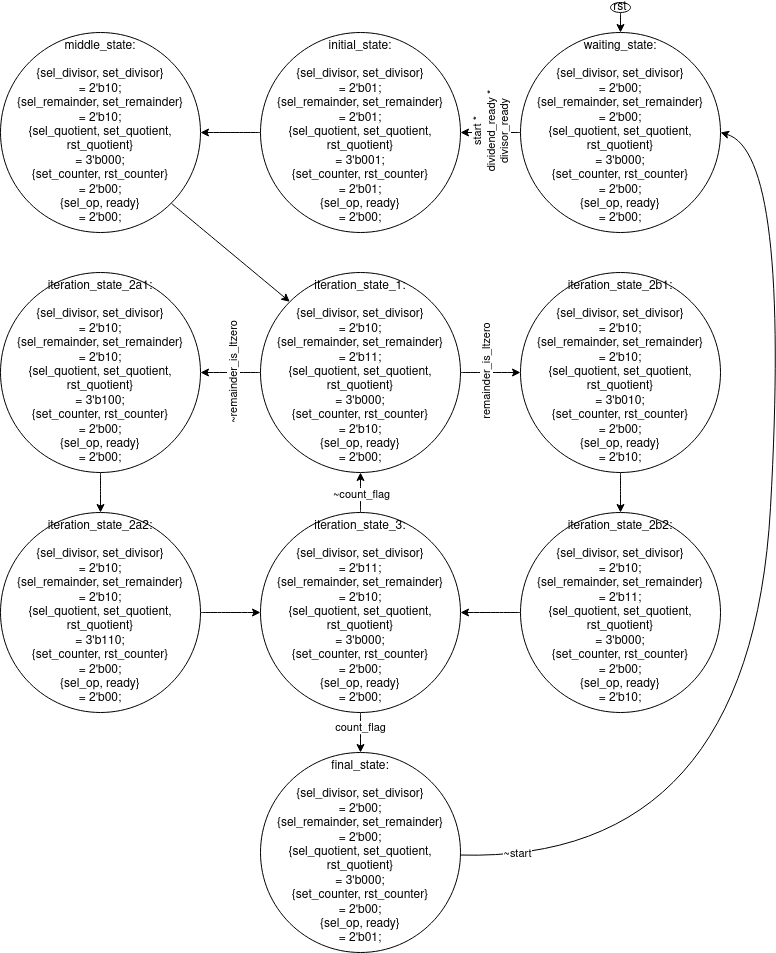

The diagram above was exported from draw.io. Its source (the exported page's mxGraphModel, read from the mxfile embedded in the PNG):
<mxGraphModel dx="-7632" dy="508" grid="1" gridSize="10" guides="1" tooltips="1" connect="1" arrows="1" fold="1" page="1" pageScale="1" pageWidth="850" pageHeight="1100" math="0" shadow="0">
  <root>
    <mxCell id="0" />
    <mxCell id="1" parent="0" />
    <mxCell id="DbzIW9koAOQDJCeZWZQ8-23" style="edgeStyle=none;curved=1;orthogonalLoop=1;jettySize=auto;html=1;entryX=1;entryY=0.5;entryDx=0;entryDy=0;" parent="1" source="DbzIW9koAOQDJCeZWZQ8-2" target="DbzIW9koAOQDJCeZWZQ8-3" edge="1">
      <mxGeometry relative="1" as="geometry" />
    </mxCell>
    <mxCell id="DbzIW9koAOQDJCeZWZQ8-28" value="&lt;div&gt;start *&lt;/div&gt;&lt;div&gt;dividend_ready *&lt;/div&gt;&lt;div&gt;divisor_ready&lt;/div&gt;" style="edgeLabel;html=1;align=center;verticalAlign=middle;resizable=0;points=[];horizontal=0;" parent="DbzIW9koAOQDJCeZWZQ8-23" vertex="1" connectable="0">
      <mxGeometry x="-0.1133" relative="1" as="geometry">
        <mxPoint x="-3" as="offset" />
      </mxGeometry>
    </mxCell>
    <mxCell id="DbzIW9koAOQDJCeZWZQ8-2" value="&lt;div align=&quot;center&quot;&gt;waiting_state:&lt;/div&gt;&lt;div align=&quot;center&quot;&gt;&lt;br&gt;&lt;/div&gt;&lt;div align=&quot;center&quot;&gt;{sel_divisor, set_divisor}&lt;/div&gt;&lt;div align=&quot;center&quot;&gt;= 2'b00;&lt;br&gt;&lt;/div&gt;&lt;div align=&quot;center&quot;&gt;{sel_remainder, set_remainder}&lt;/div&gt;&lt;div align=&quot;center&quot;&gt;= 2'b00;&lt;br&gt;&lt;/div&gt;&lt;div align=&quot;center&quot;&gt;{sel_quotient, set_quotient, rst_quotient}&lt;/div&gt;&lt;div align=&quot;center&quot;&gt;= 3'b000;&lt;br&gt;&lt;/div&gt;&lt;div align=&quot;center&quot;&gt;{set_counter, rst_counter}&lt;/div&gt;&lt;div align=&quot;center&quot;&gt;= 2'b00;&lt;br&gt;&lt;/div&gt;&lt;div align=&quot;center&quot;&gt;{sel_op, ready}&lt;/div&gt;&lt;div align=&quot;center&quot;&gt;= 2'b00;&lt;br&gt;&lt;/div&gt;" style="ellipse;whiteSpace=wrap;html=1;aspect=fixed;align=center;" parent="1" vertex="1">
      <mxGeometry x="9080" y="40" width="200" height="200" as="geometry" />
    </mxCell>
    <mxCell id="DbzIW9koAOQDJCeZWZQ8-24" style="edgeStyle=none;curved=1;orthogonalLoop=1;jettySize=auto;html=1;entryX=1;entryY=0.5;entryDx=0;entryDy=0;" parent="1" source="DbzIW9koAOQDJCeZWZQ8-3" target="DbzIW9koAOQDJCeZWZQ8-4" edge="1">
      <mxGeometry relative="1" as="geometry" />
    </mxCell>
    <mxCell id="DbzIW9koAOQDJCeZWZQ8-3" value="&lt;div align=&quot;center&quot;&gt;initial_state:&lt;/div&gt;&lt;div align=&quot;center&quot;&gt;&lt;br&gt;&lt;/div&gt;&lt;div align=&quot;center&quot;&gt;{sel_divisor, set_divisor}&lt;/div&gt;&lt;div align=&quot;center&quot;&gt;= 2'b01;&lt;br&gt;&lt;/div&gt;&lt;div align=&quot;center&quot;&gt;{sel_remainder, set_remainder}&lt;/div&gt;&lt;div align=&quot;center&quot;&gt;= 2'b01;&lt;br&gt;&lt;/div&gt;&lt;div align=&quot;center&quot;&gt;{sel_quotient, set_quotient, rst_quotient}&lt;/div&gt;&lt;div align=&quot;center&quot;&gt;= 3'b001;&lt;br&gt;&lt;/div&gt;&lt;div align=&quot;center&quot;&gt;{set_counter, rst_counter}&lt;/div&gt;&lt;div align=&quot;center&quot;&gt;= 2'b01;&lt;br&gt;&lt;/div&gt;&lt;div align=&quot;center&quot;&gt;{sel_op, ready}&lt;/div&gt;&lt;div align=&quot;center&quot;&gt;= 2'b00;&lt;br&gt;&lt;/div&gt;" style="ellipse;whiteSpace=wrap;html=1;aspect=fixed;align=center;" parent="1" vertex="1">
      <mxGeometry x="8820" y="40" width="200" height="200" as="geometry" />
    </mxCell>
    <mxCell id="DbzIW9koAOQDJCeZWZQ8-25" style="edgeStyle=none;curved=1;orthogonalLoop=1;jettySize=auto;html=1;exitX=1;exitY=1;exitDx=0;exitDy=0;entryX=0;entryY=0;entryDx=0;entryDy=0;" parent="1" source="DbzIW9koAOQDJCeZWZQ8-4" target="DbzIW9koAOQDJCeZWZQ8-6" edge="1">
      <mxGeometry relative="1" as="geometry" />
    </mxCell>
    <mxCell id="DbzIW9koAOQDJCeZWZQ8-4" value="&lt;div align=&quot;center&quot;&gt;middle_state:&lt;/div&gt;&lt;div align=&quot;center&quot;&gt;&lt;br&gt;&lt;/div&gt;&lt;div align=&quot;center&quot;&gt;{sel_divisor, set_divisor}&lt;/div&gt;&lt;div align=&quot;center&quot;&gt;= 2'b10;&lt;br&gt;&lt;/div&gt;&lt;div align=&quot;center&quot;&gt;{sel_remainder, set_remainder}&lt;/div&gt;&lt;div align=&quot;center&quot;&gt;= 2'b10;&lt;br&gt;&lt;/div&gt;&lt;div align=&quot;center&quot;&gt;{sel_quotient, set_quotient, rst_quotient}&lt;/div&gt;&lt;div align=&quot;center&quot;&gt;= 3'b000;&lt;br&gt;&lt;/div&gt;&lt;div align=&quot;center&quot;&gt;{set_counter, rst_counter}&lt;/div&gt;&lt;div align=&quot;center&quot;&gt;= 2'b00;&lt;br&gt;&lt;/div&gt;&lt;div align=&quot;center&quot;&gt;{sel_op, ready}&lt;/div&gt;&lt;div align=&quot;center&quot;&gt;= 2'b00;&lt;br&gt;&lt;/div&gt;" style="ellipse;whiteSpace=wrap;html=1;aspect=fixed;align=center;" parent="1" vertex="1">
      <mxGeometry x="8560" y="40" width="200" height="200" as="geometry" />
    </mxCell>
    <mxCell id="DbzIW9koAOQDJCeZWZQ8-20" style="edgeStyle=none;curved=1;orthogonalLoop=1;jettySize=auto;html=1;entryX=0.5;entryY=0;entryDx=0;entryDy=0;" parent="1" source="DbzIW9koAOQDJCeZWZQ8-5" target="DbzIW9koAOQDJCeZWZQ8-8" edge="1">
      <mxGeometry relative="1" as="geometry" />
    </mxCell>
    <mxCell id="DbzIW9koAOQDJCeZWZQ8-5" value="&lt;div align=&quot;center&quot;&gt;iteration_state_2b1:&lt;/div&gt;&lt;div align=&quot;center&quot;&gt;&lt;br&gt;&lt;/div&gt;&lt;div align=&quot;center&quot;&gt;{sel_divisor, set_divisor}&lt;/div&gt;&lt;div align=&quot;center&quot;&gt;= 2'b10;&lt;br&gt;&lt;/div&gt;&lt;div align=&quot;center&quot;&gt;{sel_remainder, set_remainder}&lt;/div&gt;&lt;div align=&quot;center&quot;&gt;= 2'b10;&lt;br&gt;&lt;/div&gt;&lt;div align=&quot;center&quot;&gt;{sel_quotient, set_quotient, rst_quotient}&lt;/div&gt;&lt;div align=&quot;center&quot;&gt;= 3'b010;&lt;br&gt;&lt;/div&gt;&lt;div align=&quot;center&quot;&gt;{set_counter, rst_counter}&lt;/div&gt;&lt;div align=&quot;center&quot;&gt;= 2'b00;&lt;br&gt;&lt;/div&gt;&lt;div align=&quot;center&quot;&gt;{sel_op, ready}&lt;/div&gt;&lt;div align=&quot;center&quot;&gt;= 2'b10;&lt;br&gt;&lt;/div&gt;" style="ellipse;whiteSpace=wrap;html=1;aspect=fixed;align=center;" parent="1" vertex="1">
      <mxGeometry x="9080" y="280" width="200" height="200" as="geometry" />
    </mxCell>
    <mxCell id="DbzIW9koAOQDJCeZWZQ8-15" style="edgeStyle=none;curved=1;orthogonalLoop=1;jettySize=auto;html=1;entryX=1;entryY=0.5;entryDx=0;entryDy=0;" parent="1" source="DbzIW9koAOQDJCeZWZQ8-6" target="DbzIW9koAOQDJCeZWZQ8-7" edge="1">
      <mxGeometry relative="1" as="geometry" />
    </mxCell>
    <mxCell id="DbzIW9koAOQDJCeZWZQ8-31" value="~remainder_is_ltzero" style="edgeLabel;html=1;align=center;verticalAlign=middle;resizable=0;points=[];horizontal=0;" parent="DbzIW9koAOQDJCeZWZQ8-15" vertex="1" connectable="0">
      <mxGeometry x="-0.0829" y="1" relative="1" as="geometry">
        <mxPoint as="offset" />
      </mxGeometry>
    </mxCell>
    <mxCell id="DbzIW9koAOQDJCeZWZQ8-22" style="edgeStyle=none;curved=1;orthogonalLoop=1;jettySize=auto;html=1;entryX=0;entryY=0.5;entryDx=0;entryDy=0;" parent="1" source="DbzIW9koAOQDJCeZWZQ8-6" target="DbzIW9koAOQDJCeZWZQ8-5" edge="1">
      <mxGeometry relative="1" as="geometry" />
    </mxCell>
    <mxCell id="DbzIW9koAOQDJCeZWZQ8-30" value="remainder_is_ltzero" style="edgeLabel;html=1;align=center;verticalAlign=middle;resizable=0;points=[];horizontal=0;" parent="DbzIW9koAOQDJCeZWZQ8-22" vertex="1" connectable="0">
      <mxGeometry x="-0.1571" relative="1" as="geometry">
        <mxPoint as="offset" />
      </mxGeometry>
    </mxCell>
    <mxCell id="DbzIW9koAOQDJCeZWZQ8-6" value="&lt;div align=&quot;center&quot;&gt;iteration_state_1:&lt;/div&gt;&lt;div align=&quot;center&quot;&gt;&lt;br&gt;&lt;/div&gt;&lt;div align=&quot;center&quot;&gt;{sel_divisor, set_divisor}&lt;/div&gt;&lt;div align=&quot;center&quot;&gt;= 2'b10;&lt;br&gt;&lt;/div&gt;&lt;div align=&quot;center&quot;&gt;{sel_remainder, set_remainder}&lt;/div&gt;&lt;div align=&quot;center&quot;&gt;= 2'b11;&lt;br&gt;&lt;/div&gt;&lt;div align=&quot;center&quot;&gt;{sel_quotient, set_quotient, rst_quotient}&lt;/div&gt;&lt;div align=&quot;center&quot;&gt;= 3'b000;&lt;br&gt;&lt;/div&gt;&lt;div align=&quot;center&quot;&gt;{set_counter, rst_counter}&lt;/div&gt;&lt;div align=&quot;center&quot;&gt;= 2'b10;&lt;br&gt;&lt;/div&gt;&lt;div align=&quot;center&quot;&gt;{sel_op, ready}&lt;/div&gt;&lt;div align=&quot;center&quot;&gt;= 2'b00;&lt;br&gt;&lt;/div&gt;" style="ellipse;whiteSpace=wrap;html=1;aspect=fixed;align=center;" parent="1" vertex="1">
      <mxGeometry x="8820" y="280" width="200" height="200" as="geometry" />
    </mxCell>
    <mxCell id="DbzIW9koAOQDJCeZWZQ8-16" style="edgeStyle=none;curved=1;orthogonalLoop=1;jettySize=auto;html=1;entryX=0.5;entryY=0;entryDx=0;entryDy=0;" parent="1" source="DbzIW9koAOQDJCeZWZQ8-7" target="DbzIW9koAOQDJCeZWZQ8-10" edge="1">
      <mxGeometry relative="1" as="geometry" />
    </mxCell>
    <mxCell id="DbzIW9koAOQDJCeZWZQ8-7" value="&lt;div align=&quot;center&quot;&gt;iteration_state_2a1:&lt;/div&gt;&lt;div align=&quot;center&quot;&gt;&lt;br&gt;&lt;/div&gt;&lt;div align=&quot;center&quot;&gt;{sel_divisor, set_divisor}&lt;/div&gt;&lt;div align=&quot;center&quot;&gt;= 2'b10;&lt;br&gt;&lt;/div&gt;&lt;div align=&quot;center&quot;&gt;{sel_remainder, set_remainder}&lt;/div&gt;&lt;div align=&quot;center&quot;&gt;= 2'b10;&lt;br&gt;&lt;/div&gt;&lt;div align=&quot;center&quot;&gt;{sel_quotient, set_quotient, rst_quotient}&lt;/div&gt;&lt;div align=&quot;center&quot;&gt;= 3'b100;&lt;br&gt;&lt;/div&gt;&lt;div align=&quot;center&quot;&gt;{set_counter, rst_counter}&lt;/div&gt;&lt;div align=&quot;center&quot;&gt;= 2'b00;&lt;br&gt;&lt;/div&gt;&lt;div align=&quot;center&quot;&gt;{sel_op, ready}&lt;/div&gt;&lt;div align=&quot;center&quot;&gt;= 2'b00;&lt;br&gt;&lt;/div&gt;" style="ellipse;whiteSpace=wrap;html=1;aspect=fixed;align=center;" parent="1" vertex="1">
      <mxGeometry x="8560" y="280" width="200" height="200" as="geometry" />
    </mxCell>
    <mxCell id="DbzIW9koAOQDJCeZWZQ8-19" style="edgeStyle=none;curved=1;orthogonalLoop=1;jettySize=auto;html=1;entryX=1;entryY=0.5;entryDx=0;entryDy=0;" parent="1" source="DbzIW9koAOQDJCeZWZQ8-8" target="DbzIW9koAOQDJCeZWZQ8-9" edge="1">
      <mxGeometry relative="1" as="geometry" />
    </mxCell>
    <mxCell id="DbzIW9koAOQDJCeZWZQ8-8" value="&lt;div align=&quot;center&quot;&gt;iteration_state_2b2:&lt;/div&gt;&lt;div align=&quot;center&quot;&gt;&lt;br&gt;&lt;/div&gt;&lt;div align=&quot;center&quot;&gt;{sel_divisor, set_divisor}&lt;/div&gt;&lt;div align=&quot;center&quot;&gt;= 2'b10;&lt;br&gt;&lt;/div&gt;&lt;div align=&quot;center&quot;&gt;{sel_remainder, set_remainder}&lt;/div&gt;&lt;div align=&quot;center&quot;&gt;= 2'b11;&lt;br&gt;&lt;/div&gt;&lt;div align=&quot;center&quot;&gt;{sel_quotient, set_quotient, rst_quotient}&lt;/div&gt;&lt;div align=&quot;center&quot;&gt;= 3'b000;&lt;br&gt;&lt;/div&gt;&lt;div align=&quot;center&quot;&gt;{set_counter, rst_counter}&lt;/div&gt;&lt;div align=&quot;center&quot;&gt;= 2'b00;&lt;br&gt;&lt;/div&gt;&lt;div align=&quot;center&quot;&gt;{sel_op, ready}&lt;/div&gt;&lt;div align=&quot;center&quot;&gt;= 2'b10;&lt;br&gt;&lt;/div&gt;" style="ellipse;whiteSpace=wrap;html=1;aspect=fixed;align=center;" parent="1" vertex="1">
      <mxGeometry x="9080" y="520" width="200" height="200" as="geometry" />
    </mxCell>
    <mxCell id="DbzIW9koAOQDJCeZWZQ8-13" style="edgeStyle=none;curved=1;orthogonalLoop=1;jettySize=auto;html=1;entryX=0.5;entryY=0;entryDx=0;entryDy=0;" parent="1" source="DbzIW9koAOQDJCeZWZQ8-9" target="DbzIW9koAOQDJCeZWZQ8-11" edge="1">
      <mxGeometry relative="1" as="geometry" />
    </mxCell>
    <mxCell id="DbzIW9koAOQDJCeZWZQ8-32" value="count_flag" style="edgeLabel;html=1;align=center;verticalAlign=middle;resizable=0;points=[];" parent="DbzIW9koAOQDJCeZWZQ8-13" vertex="1" connectable="0">
      <mxGeometry x="-0.3238" y="-1" relative="1" as="geometry">
        <mxPoint as="offset" />
      </mxGeometry>
    </mxCell>
    <mxCell id="DbzIW9koAOQDJCeZWZQ8-14" style="edgeStyle=none;curved=1;orthogonalLoop=1;jettySize=auto;html=1;entryX=0.5;entryY=1;entryDx=0;entryDy=0;" parent="1" source="DbzIW9koAOQDJCeZWZQ8-9" target="DbzIW9koAOQDJCeZWZQ8-6" edge="1">
      <mxGeometry relative="1" as="geometry" />
    </mxCell>
    <mxCell id="DbzIW9koAOQDJCeZWZQ8-33" value="~count_flag" style="edgeLabel;html=1;align=center;verticalAlign=middle;resizable=0;points=[];" parent="DbzIW9koAOQDJCeZWZQ8-14" vertex="1" connectable="0">
      <mxGeometry x="0.3714" relative="1" as="geometry">
        <mxPoint y="8" as="offset" />
      </mxGeometry>
    </mxCell>
    <mxCell id="DbzIW9koAOQDJCeZWZQ8-9" value="&lt;div align=&quot;center&quot;&gt;iteration_state_3:&lt;/div&gt;&lt;div align=&quot;center&quot;&gt;&lt;br&gt;&lt;/div&gt;&lt;div align=&quot;center&quot;&gt;{sel_divisor, set_divisor}&lt;/div&gt;&lt;div align=&quot;center&quot;&gt;= 2'b11;&lt;br&gt;&lt;/div&gt;&lt;div align=&quot;center&quot;&gt;{sel_remainder, set_remainder}&lt;/div&gt;&lt;div align=&quot;center&quot;&gt;= 2'b10;&lt;br&gt;&lt;/div&gt;&lt;div align=&quot;center&quot;&gt;{sel_quotient, set_quotient, rst_quotient}&lt;/div&gt;&lt;div align=&quot;center&quot;&gt;= 3'b000;&lt;br&gt;&lt;/div&gt;&lt;div align=&quot;center&quot;&gt;{set_counter, rst_counter}&lt;/div&gt;&lt;div align=&quot;center&quot;&gt;= 2'b00;&lt;br&gt;&lt;/div&gt;&lt;div align=&quot;center&quot;&gt;{sel_op, ready}&lt;/div&gt;&lt;div align=&quot;center&quot;&gt;= 2'b00;&lt;br&gt;&lt;/div&gt;" style="ellipse;whiteSpace=wrap;html=1;aspect=fixed;align=center;" parent="1" vertex="1">
      <mxGeometry x="8820" y="520" width="200" height="200" as="geometry" />
    </mxCell>
    <mxCell id="DbzIW9koAOQDJCeZWZQ8-17" style="edgeStyle=none;curved=1;orthogonalLoop=1;jettySize=auto;html=1;entryX=0;entryY=0.5;entryDx=0;entryDy=0;" parent="1" source="DbzIW9koAOQDJCeZWZQ8-10" target="DbzIW9koAOQDJCeZWZQ8-9" edge="1">
      <mxGeometry relative="1" as="geometry" />
    </mxCell>
    <mxCell id="DbzIW9koAOQDJCeZWZQ8-10" value="&lt;div align=&quot;center&quot;&gt;iteration_state_2a2:&lt;/div&gt;&lt;div align=&quot;center&quot;&gt;&lt;br&gt;&lt;/div&gt;&lt;div align=&quot;center&quot;&gt;{sel_divisor, set_divisor}&lt;/div&gt;&lt;div align=&quot;center&quot;&gt;= 2'b10;&lt;br&gt;&lt;/div&gt;&lt;div align=&quot;center&quot;&gt;{sel_remainder, set_remainder}&lt;/div&gt;&lt;div align=&quot;center&quot;&gt;= 2'b10;&lt;br&gt;&lt;/div&gt;&lt;div align=&quot;center&quot;&gt;{sel_quotient, set_quotient, rst_quotient}&lt;/div&gt;&lt;div align=&quot;center&quot;&gt;= 3'b110;&lt;br&gt;&lt;/div&gt;&lt;div align=&quot;center&quot;&gt;{set_counter, rst_counter}&lt;/div&gt;&lt;div align=&quot;center&quot;&gt;= 2'b00;&lt;br&gt;&lt;/div&gt;&lt;div align=&quot;center&quot;&gt;{sel_op, ready}&lt;/div&gt;&lt;div align=&quot;center&quot;&gt;= 2'b00;&lt;br&gt;&lt;/div&gt;" style="ellipse;whiteSpace=wrap;html=1;aspect=fixed;align=center;" parent="1" vertex="1">
      <mxGeometry x="8560" y="520" width="200" height="200" as="geometry" />
    </mxCell>
    <mxCell id="DbzIW9koAOQDJCeZWZQ8-12" style="edgeStyle=none;curved=1;orthogonalLoop=1;jettySize=auto;html=1;entryX=1;entryY=0.5;entryDx=0;entryDy=0;" parent="1" source="DbzIW9koAOQDJCeZWZQ8-11" target="DbzIW9koAOQDJCeZWZQ8-2" edge="1">
      <mxGeometry relative="1" as="geometry">
        <Array as="points">
          <mxPoint x="9310" y="870" />
          <mxPoint x="9350" y="160" />
        </Array>
      </mxGeometry>
    </mxCell>
    <mxCell id="DbzIW9koAOQDJCeZWZQ8-34" value="~start" style="edgeLabel;html=1;align=center;verticalAlign=middle;resizable=0;points=[];" parent="DbzIW9koAOQDJCeZWZQ8-12" vertex="1" connectable="0">
      <mxGeometry x="-0.8963" y="4" relative="1" as="geometry">
        <mxPoint as="offset" />
      </mxGeometry>
    </mxCell>
    <mxCell id="DbzIW9koAOQDJCeZWZQ8-11" value="&lt;div align=&quot;center&quot;&gt;final_state:&lt;/div&gt;&lt;div align=&quot;center&quot;&gt;&lt;br&gt;&lt;/div&gt;&lt;div align=&quot;center&quot;&gt;{sel_divisor, set_divisor}&lt;/div&gt;&lt;div align=&quot;center&quot;&gt;= 2'b00;&lt;br&gt;&lt;/div&gt;&lt;div align=&quot;center&quot;&gt;{sel_remainder, set_remainder}&lt;/div&gt;&lt;div align=&quot;center&quot;&gt;= 2'b00;&lt;br&gt;&lt;/div&gt;&lt;div align=&quot;center&quot;&gt;{sel_quotient, set_quotient, rst_quotient}&lt;/div&gt;&lt;div align=&quot;center&quot;&gt;= 3'b000;&lt;br&gt;&lt;/div&gt;&lt;div align=&quot;center&quot;&gt;{set_counter, rst_counter}&lt;/div&gt;&lt;div align=&quot;center&quot;&gt;= 2'b00;&lt;br&gt;&lt;/div&gt;&lt;div align=&quot;center&quot;&gt;{sel_op, ready}&lt;/div&gt;&lt;div align=&quot;center&quot;&gt;= 2'b01;&lt;br&gt;&lt;/div&gt;" style="ellipse;whiteSpace=wrap;html=1;aspect=fixed;align=center;" parent="1" vertex="1">
      <mxGeometry x="8820" y="760" width="200" height="200" as="geometry" />
    </mxCell>
    <mxCell id="DbzIW9koAOQDJCeZWZQ8-27" style="edgeStyle=none;curved=1;orthogonalLoop=1;jettySize=auto;html=1;entryX=0.5;entryY=0;entryDx=0;entryDy=0;" parent="1" source="DbzIW9koAOQDJCeZWZQ8-26" target="DbzIW9koAOQDJCeZWZQ8-2" edge="1">
      <mxGeometry relative="1" as="geometry" />
    </mxCell>
    <mxCell id="DbzIW9koAOQDJCeZWZQ8-26" value="rst" style="ellipse;whiteSpace=wrap;html=1;align=center;" parent="1" vertex="1">
      <mxGeometry x="9170" y="10" width="20" height="10" as="geometry" />
    </mxCell>
  </root>
</mxGraphModel>